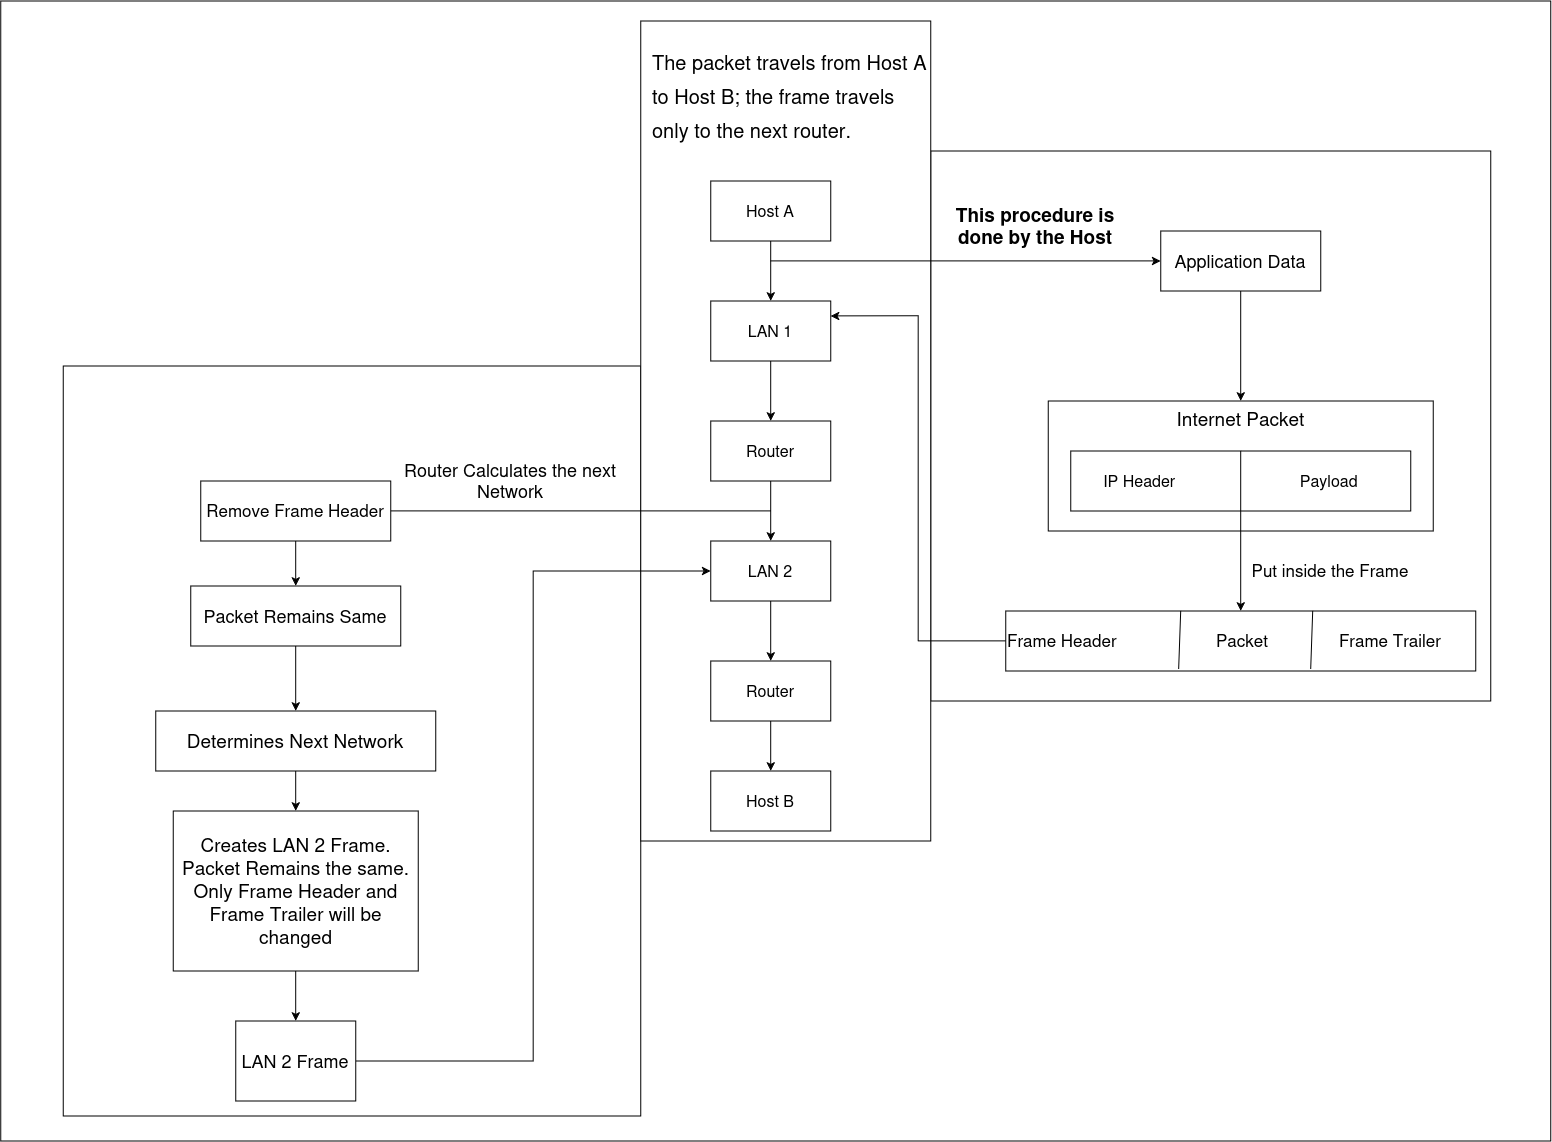

The diagram above was exported from draw.io. Its source (the exported page's mxGraphModel, read from the mxfile embedded in the PNG):
<mxGraphModel dx="2661" dy="2580" grid="1" gridSize="10" guides="1" tooltips="1" connect="1" arrows="1" fold="1" page="1" pageScale="1" pageWidth="850" pageHeight="1100" math="0" shadow="0">
  <root>
    <mxCell id="0" />
    <mxCell id="1" parent="0" />
    <mxCell id="fEkWbUcOVc775k2mJ4cV-72" parent="1" style="rounded=0;whiteSpace=wrap;html=1;" value="" vertex="1">
      <mxGeometry height="1140" width="1550" x="-670" y="-180" as="geometry" />
    </mxCell>
    <mxCell id="fEkWbUcOVc775k2mJ4cV-76" parent="1" style="rounded=0;whiteSpace=wrap;html=1;" value="" vertex="1">
      <mxGeometry height="750" width="577.5" x="-607.5" y="185" as="geometry" />
    </mxCell>
    <mxCell id="fEkWbUcOVc775k2mJ4cV-56" parent="1" style="rounded=0;whiteSpace=wrap;html=1;" value="" vertex="1">
      <mxGeometry height="550" width="560" x="260" y="-30" as="geometry" />
    </mxCell>
    <mxCell id="fEkWbUcOVc775k2mJ4cV-39" parent="1" style="rounded=0;whiteSpace=wrap;html=1;" value="" vertex="1">
      <mxGeometry height="820" width="290" x="-30" y="-160" as="geometry" />
    </mxCell>
    <mxCell id="fEkWbUcOVc775k2mJ4cV-33" edge="1" parent="1" source="fEkWbUcOVc775k2mJ4cV-27" style="edgeStyle=orthogonalEdgeStyle;rounded=0;orthogonalLoop=1;jettySize=auto;html=1;" target="fEkWbUcOVc775k2mJ4cV-28" value="">
      <mxGeometry relative="1" as="geometry" />
    </mxCell>
    <mxCell id="fEkWbUcOVc775k2mJ4cV-27" parent="1" style="rounded=0;whiteSpace=wrap;html=1;" value="&lt;font style=&quot;font-size: 16px;&quot;&gt;Host A&lt;/font&gt;" vertex="1">
      <mxGeometry height="60" width="120" x="40" as="geometry" />
    </mxCell>
    <mxCell id="fEkWbUcOVc775k2mJ4cV-34" edge="1" parent="1" source="fEkWbUcOVc775k2mJ4cV-28" style="edgeStyle=orthogonalEdgeStyle;rounded=0;orthogonalLoop=1;jettySize=auto;html=1;" target="fEkWbUcOVc775k2mJ4cV-31" value="">
      <mxGeometry relative="1" as="geometry" />
    </mxCell>
    <mxCell id="fEkWbUcOVc775k2mJ4cV-28" parent="1" style="rounded=0;whiteSpace=wrap;html=1;" value="&lt;font style=&quot;font-size: 16px;&quot;&gt;LAN 1&lt;/font&gt;" vertex="1">
      <mxGeometry height="60" width="120" x="40" y="120" as="geometry" />
    </mxCell>
    <mxCell id="fEkWbUcOVc775k2mJ4cV-38" edge="1" parent="1" source="fEkWbUcOVc775k2mJ4cV-29" style="edgeStyle=orthogonalEdgeStyle;rounded=0;orthogonalLoop=1;jettySize=auto;html=1;" target="fEkWbUcOVc775k2mJ4cV-32" value="">
      <mxGeometry relative="1" as="geometry" />
    </mxCell>
    <mxCell id="fEkWbUcOVc775k2mJ4cV-29" parent="1" style="rounded=0;whiteSpace=wrap;html=1;" value="&lt;font style=&quot;font-size: 16px;&quot;&gt;Router&lt;/font&gt;" vertex="1">
      <mxGeometry height="60" width="120" x="40" y="480" as="geometry" />
    </mxCell>
    <mxCell id="fEkWbUcOVc775k2mJ4cV-36" edge="1" parent="1" source="fEkWbUcOVc775k2mJ4cV-30" style="edgeStyle=orthogonalEdgeStyle;rounded=0;orthogonalLoop=1;jettySize=auto;html=1;" target="fEkWbUcOVc775k2mJ4cV-29" value="">
      <mxGeometry relative="1" as="geometry" />
    </mxCell>
    <mxCell id="fEkWbUcOVc775k2mJ4cV-30" parent="1" style="rounded=0;whiteSpace=wrap;html=1;" value="&lt;font style=&quot;font-size: 16px;&quot;&gt;LAN 2&lt;/font&gt;" vertex="1">
      <mxGeometry height="60" width="120" x="40" y="360" as="geometry" />
    </mxCell>
    <mxCell id="fEkWbUcOVc775k2mJ4cV-35" edge="1" parent="1" source="fEkWbUcOVc775k2mJ4cV-31" style="edgeStyle=orthogonalEdgeStyle;rounded=0;orthogonalLoop=1;jettySize=auto;html=1;" target="fEkWbUcOVc775k2mJ4cV-30" value="">
      <mxGeometry relative="1" as="geometry" />
    </mxCell>
    <mxCell id="fEkWbUcOVc775k2mJ4cV-31" parent="1" style="rounded=0;whiteSpace=wrap;html=1;" value="&lt;font style=&quot;font-size: 16px;&quot;&gt;Router&lt;/font&gt;" vertex="1">
      <mxGeometry height="60" width="120" x="40" y="240" as="geometry" />
    </mxCell>
    <mxCell id="fEkWbUcOVc775k2mJ4cV-32" parent="1" style="rounded=0;whiteSpace=wrap;html=1;" value="&lt;font style=&quot;font-size: 16px;&quot;&gt;Host B&lt;/font&gt;" vertex="1">
      <mxGeometry height="60" width="120" x="40" y="590" as="geometry" />
    </mxCell>
    <mxCell id="fEkWbUcOVc775k2mJ4cV-40" parent="1" style="text;html=1;whiteSpace=wrap;strokeColor=none;fillColor=none;align=left;verticalAlign=middle;rounded=0;" value="&lt;div style=&quot;line-height: 170%;&quot;&gt;&lt;div align=&quot;left&quot;&gt;&lt;font style=&quot;font-size: 20px; line-height: 170%;&quot;&gt;&lt;span class=&quot;&quot;&gt;The packet travels from Host A to Host B; the frame travels only to the next router.&lt;/span&gt;&lt;/font&gt;&lt;/div&gt;&lt;/div&gt;" vertex="1">
      <mxGeometry height="110" width="280" x="-20" y="-140" as="geometry" />
    </mxCell>
    <mxCell id="fEkWbUcOVc775k2mJ4cV-41" edge="1" parent="1" style="endArrow=classic;html=1;rounded=0;endFill=1;" value="">
      <mxGeometry height="50" relative="1" width="50" as="geometry">
        <mxPoint x="100" y="80" as="sourcePoint" />
        <mxPoint x="490" y="80" as="targetPoint" />
      </mxGeometry>
    </mxCell>
    <mxCell id="fEkWbUcOVc775k2mJ4cV-44" edge="1" parent="1" source="fEkWbUcOVc775k2mJ4cV-42" style="edgeStyle=orthogonalEdgeStyle;rounded=0;orthogonalLoop=1;jettySize=auto;html=1;" target="fEkWbUcOVc775k2mJ4cV-43" value="">
      <mxGeometry relative="1" as="geometry" />
    </mxCell>
    <mxCell id="fEkWbUcOVc775k2mJ4cV-42" parent="1" style="rounded=0;whiteSpace=wrap;html=1;" value="&lt;font style=&quot;font-size: 18px;&quot;&gt;Application Data&lt;/font&gt;" vertex="1">
      <mxGeometry height="60" width="160" x="490" y="50" as="geometry" />
    </mxCell>
    <mxCell id="fEkWbUcOVc775k2mJ4cV-43" parent="1" style="rounded=0;whiteSpace=wrap;html=1;align=center;verticalAlign=top;" value="&lt;div align=&quot;center&quot;&gt;&lt;font style=&quot;font-size: 19px;&quot;&gt;Internet Packet&lt;/font&gt;&lt;/div&gt;" vertex="1">
      <mxGeometry height="130" width="385" x="377.5" y="220" as="geometry" />
    </mxCell>
    <mxCell id="fEkWbUcOVc775k2mJ4cV-50" edge="1" parent="1" source="fEkWbUcOVc775k2mJ4cV-46" style="edgeStyle=orthogonalEdgeStyle;rounded=0;orthogonalLoop=1;jettySize=auto;html=1;" target="fEkWbUcOVc775k2mJ4cV-49" value="">
      <mxGeometry relative="1" as="geometry" />
    </mxCell>
    <mxCell id="fEkWbUcOVc775k2mJ4cV-46" parent="1" style="rounded=0;whiteSpace=wrap;html=1;align=left;verticalAlign=middle;" value="&lt;font style=&quot;font-size: 16px;&quot;&gt;&amp;nbsp; &amp;nbsp; &amp;nbsp; &amp;nbsp;IP Header&amp;nbsp; &amp;nbsp; &amp;nbsp; &amp;nbsp; &amp;nbsp; &amp;nbsp; &amp;nbsp; &amp;nbsp; &amp;nbsp; &amp;nbsp; &amp;nbsp; &amp;nbsp; &amp;nbsp; &amp;nbsp; Payload&lt;/font&gt;" vertex="1">
      <mxGeometry height="60" width="340" x="400" y="270" as="geometry" />
    </mxCell>
    <mxCell id="fEkWbUcOVc775k2mJ4cV-47" edge="1" parent="1" source="fEkWbUcOVc775k2mJ4cV-46" style="endArrow=none;html=1;rounded=0;exitX=0.5;exitY=1;exitDx=0;exitDy=0;" value="">
      <mxGeometry height="50" relative="1" width="50" as="geometry">
        <mxPoint x="520" y="320" as="sourcePoint" />
        <mxPoint x="570" y="270" as="targetPoint" />
      </mxGeometry>
    </mxCell>
    <mxCell id="fEkWbUcOVc775k2mJ4cV-48" parent="1" style="text;whiteSpace=wrap;html=1;" value="&amp;nbsp;" vertex="1">
      <mxGeometry height="40" width="40" x="470" y="550" as="geometry" />
    </mxCell>
    <mxCell id="fEkWbUcOVc775k2mJ4cV-58" edge="1" parent="1" source="fEkWbUcOVc775k2mJ4cV-49" style="edgeStyle=orthogonalEdgeStyle;rounded=0;orthogonalLoop=1;jettySize=auto;html=1;entryX=1;entryY=0.25;entryDx=0;entryDy=0;" target="fEkWbUcOVc775k2mJ4cV-28">
      <mxGeometry relative="1" as="geometry" />
    </mxCell>
    <mxCell id="fEkWbUcOVc775k2mJ4cV-49" parent="1" style="rounded=0;whiteSpace=wrap;html=1;align=left;" value="&lt;font style=&quot;font-size: 17px;&quot;&gt;Frame Header&amp;nbsp; &amp;nbsp; &amp;nbsp; &amp;nbsp; &amp;nbsp; &amp;nbsp; &amp;nbsp; &amp;nbsp; &amp;nbsp; &amp;nbsp; &amp;nbsp;Packet&amp;nbsp; &amp;nbsp; &amp;nbsp; &amp;nbsp; &amp;nbsp; &amp;nbsp; &amp;nbsp; &amp;nbsp;Frame Trailer&lt;/font&gt;" vertex="1">
      <mxGeometry height="60" width="470" x="335" y="430" as="geometry" />
    </mxCell>
    <mxCell id="fEkWbUcOVc775k2mJ4cV-51" parent="1" style="text;html=1;whiteSpace=wrap;strokeColor=none;fillColor=none;align=center;verticalAlign=middle;rounded=0;" value="&lt;font style=&quot;font-size: 17px;&quot;&gt;Put inside the Frame&lt;/font&gt;" vertex="1">
      <mxGeometry height="30" width="180" x="570" y="375" as="geometry" />
    </mxCell>
    <mxCell id="fEkWbUcOVc775k2mJ4cV-52" edge="1" parent="1" source="fEkWbUcOVc775k2mJ4cV-49" style="endArrow=none;html=1;rounded=0;exitX=0.368;exitY=0.966;exitDx=0;exitDy=0;exitPerimeter=0;" value="">
      <mxGeometry height="50" relative="1" width="50" as="geometry">
        <mxPoint x="460" y="480" as="sourcePoint" />
        <mxPoint x="510" y="430" as="targetPoint" />
      </mxGeometry>
    </mxCell>
    <mxCell id="fEkWbUcOVc775k2mJ4cV-53" edge="1" parent="1" style="endArrow=none;html=1;rounded=0;exitX=0.368;exitY=0.966;exitDx=0;exitDy=0;exitPerimeter=0;" value="">
      <mxGeometry height="50" relative="1" width="50" as="geometry">
        <mxPoint x="640" y="488" as="sourcePoint" />
        <mxPoint x="642" y="430" as="targetPoint" />
      </mxGeometry>
    </mxCell>
    <mxCell id="fEkWbUcOVc775k2mJ4cV-54" parent="1" style="text;html=1;whiteSpace=wrap;strokeColor=none;fillColor=none;align=center;verticalAlign=middle;rounded=0;" value="&lt;b&gt;&lt;font style=&quot;font-size: 19px;&quot;&gt;This procedure is done by the Host&lt;/font&gt;&lt;/b&gt;" vertex="1">
      <mxGeometry height="70" width="210" x="260" y="10" as="geometry" />
    </mxCell>
    <mxCell id="fEkWbUcOVc775k2mJ4cV-60" edge="1" parent="1" source="fEkWbUcOVc775k2mJ4cV-61" style="endArrow=none;html=1;rounded=0;exitX=1;exitY=0.5;exitDx=0;exitDy=0;" value="">
      <mxGeometry height="50" relative="1" width="50" as="geometry">
        <mxPoint x="-220" y="330" as="sourcePoint" />
        <mxPoint x="100" y="330" as="targetPoint" />
      </mxGeometry>
    </mxCell>
    <mxCell id="fEkWbUcOVc775k2mJ4cV-63" edge="1" parent="1" source="fEkWbUcOVc775k2mJ4cV-61" style="edgeStyle=orthogonalEdgeStyle;rounded=0;orthogonalLoop=1;jettySize=auto;html=1;" target="fEkWbUcOVc775k2mJ4cV-62" value="">
      <mxGeometry relative="1" as="geometry" />
    </mxCell>
    <mxCell id="fEkWbUcOVc775k2mJ4cV-61" parent="1" style="rounded=0;whiteSpace=wrap;html=1;" value="&lt;font style=&quot;font-size: 17px;&quot;&gt;Remove Frame Header&lt;/font&gt;" vertex="1">
      <mxGeometry height="60" width="190" x="-470" y="300" as="geometry" />
    </mxCell>
    <mxCell id="fEkWbUcOVc775k2mJ4cV-65" edge="1" parent="1" source="fEkWbUcOVc775k2mJ4cV-62" style="edgeStyle=orthogonalEdgeStyle;rounded=0;orthogonalLoop=1;jettySize=auto;html=1;" target="fEkWbUcOVc775k2mJ4cV-64" value="">
      <mxGeometry relative="1" as="geometry" />
    </mxCell>
    <mxCell id="fEkWbUcOVc775k2mJ4cV-62" parent="1" style="rounded=0;whiteSpace=wrap;html=1;" value="&lt;font style=&quot;font-size: 18px;&quot;&gt;Packet Remains Same&lt;/font&gt;" vertex="1">
      <mxGeometry height="60" width="210" x="-480" y="405" as="geometry" />
    </mxCell>
    <mxCell id="fEkWbUcOVc775k2mJ4cV-68" edge="1" parent="1" source="fEkWbUcOVc775k2mJ4cV-64" style="edgeStyle=orthogonalEdgeStyle;rounded=0;orthogonalLoop=1;jettySize=auto;html=1;" target="fEkWbUcOVc775k2mJ4cV-67" value="">
      <mxGeometry relative="1" as="geometry" />
    </mxCell>
    <mxCell id="fEkWbUcOVc775k2mJ4cV-64" parent="1" style="rounded=0;whiteSpace=wrap;html=1;" value="&lt;font style=&quot;font-size: 19px;&quot;&gt;Determines Next Network&lt;/font&gt;" vertex="1">
      <mxGeometry height="60" width="280" x="-515" y="530" as="geometry" />
    </mxCell>
    <mxCell id="fEkWbUcOVc775k2mJ4cV-66" parent="1" style="text;html=1;whiteSpace=wrap;strokeColor=none;fillColor=none;align=center;verticalAlign=middle;rounded=0;" value="&lt;font style=&quot;font-size: 18px;&quot;&gt;Router Calculates the next Network&lt;/font&gt;" vertex="1">
      <mxGeometry height="50" width="260" x="-290" y="275" as="geometry" />
    </mxCell>
    <mxCell id="fEkWbUcOVc775k2mJ4cV-70" edge="1" parent="1" source="fEkWbUcOVc775k2mJ4cV-67" style="edgeStyle=orthogonalEdgeStyle;rounded=0;orthogonalLoop=1;jettySize=auto;html=1;" target="fEkWbUcOVc775k2mJ4cV-69" value="">
      <mxGeometry relative="1" as="geometry" />
    </mxCell>
    <mxCell id="fEkWbUcOVc775k2mJ4cV-67" parent="1" style="rounded=0;whiteSpace=wrap;html=1;" value="&lt;font style=&quot;font-size: 19px;&quot;&gt;Creates LAN 2 Frame. Packet Remains the same. Only Frame Header and Frame Trailer will be changed&lt;/font&gt;" vertex="1">
      <mxGeometry height="160" width="245" x="-497.5" y="630" as="geometry" />
    </mxCell>
    <mxCell id="fEkWbUcOVc775k2mJ4cV-71" edge="1" parent="1" source="fEkWbUcOVc775k2mJ4cV-69" style="edgeStyle=orthogonalEdgeStyle;rounded=0;orthogonalLoop=1;jettySize=auto;html=1;entryX=0;entryY=0.5;entryDx=0;entryDy=0;" target="fEkWbUcOVc775k2mJ4cV-30">
      <mxGeometry relative="1" as="geometry" />
    </mxCell>
    <mxCell id="fEkWbUcOVc775k2mJ4cV-69" parent="1" style="rounded=0;whiteSpace=wrap;html=1;" value="&lt;font style=&quot;font-size: 18px;&quot;&gt;LAN 2 Frame&lt;/font&gt;" vertex="1">
      <mxGeometry height="80" width="120" x="-435" y="840" as="geometry" />
    </mxCell>
  </root>
</mxGraphModel>